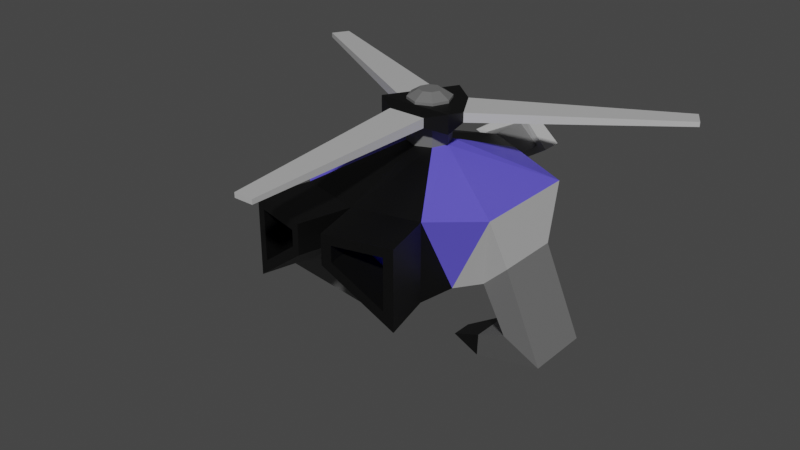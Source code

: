 # Source: heliDrone.blend  (saved by Blender 2.91.10; exported with 4.5.12 LTS)
import bpy
from mathutils import Matrix  # noqa: F401  (used for matrix-valued properties, if any)

bpy.ops.wm.read_factory_settings(use_empty=True)
scene = bpy.context.scene
scene.name = 'Scene'

# ---- collections
col_collection = bpy.data.collections.new('Collection'); scene.collection.children.link(col_collection)

# ---- materials (node trees are filled in below, after node groups)
mat_base = bpy.data.materials.new('base')
mat_base.alpha_threshold = 0.0
mat_base.use_transparent_shadow = False
mat_base.line_color = (0.0, 0.0, 0.0, 1.0)
mat_black = bpy.data.materials.new('black')
mat_black.use_transparent_shadow = False
mat_blue = bpy.data.materials.new('Blue')
mat_blue.use_transparent_shadow = False
mat_added = bpy.data.materials.new('added')
mat_added.use_transparent_shadow = False
mat_colour3 = bpy.data.materials.new('colour3')
mat_colour3.use_transparent_shadow = False

# ---- material node trees
mat_base.use_nodes = True; mat_base.node_tree.nodes.clear()
_N = mat_base.node_tree.nodes; _L = mat_base.node_tree.links
n0 = _N.new('ShaderNodeOutputMaterial'); n0.name = 'Material Output'; n0.location = (300, 300)
n1 = _N.new('ShaderNodeBsdfPrincipled'); n1.name = 'Principled BSDF'; n1.location = (10, 300)
n1.distribution = 'GGX'
n1.subsurface_method = 'BURLEY'
n1.inputs[0].default_value = (0.1452, 0.1452, 0.1452, 1.0)
n1.inputs[2].default_value = 0.4
n1.inputs[3].default_value = 1.45
n1.inputs[27].default_value = (0.0, 0.0, 0.0, 1.0)
n1.inputs[28].default_value = 1.0
_L.new(n1.outputs[0], n0.inputs[0])
n0.is_active_output = True
mat_black.use_nodes = True; mat_black.node_tree.nodes.clear()
_N = mat_black.node_tree.nodes; _L = mat_black.node_tree.links
n0 = _N.new('ShaderNodeBsdfPrincipled'); n0.name = 'Principled BSDF'; n0.location = (10, 300)
n0.distribution = 'GGX'
n0.subsurface_method = 'BURLEY'
n0.inputs[0].default_value = (0.0, 0.0, 0.0, 1.0)
n0.inputs[3].default_value = 1.45
n0.inputs[27].default_value = (0.0, 0.0, 0.0, 1.0)
n0.inputs[28].default_value = 1.0
n1 = _N.new('ShaderNodeOutputMaterial'); n1.name = 'Material Output'; n1.location = (300, 300)
_L.new(n0.outputs[0], n1.inputs[0])
n1.is_active_output = True
mat_blue.use_nodes = True; mat_blue.node_tree.nodes.clear()
_N = mat_blue.node_tree.nodes; _L = mat_blue.node_tree.links
n0 = _N.new('ShaderNodeBsdfPrincipled'); n0.name = 'Principled BSDF'; n0.location = (10, 300)
n0.distribution = 'GGX'
n0.subsurface_method = 'BURLEY'
n0.inputs[0].default_value = (0.0, 0.0, 1.0, 1.0)
n0.inputs[3].default_value = 1.45
n0.inputs[27].default_value = (0.0, 0.0, 0.0, 1.0)
n0.inputs[28].default_value = 1.0
n1 = _N.new('ShaderNodeOutputMaterial'); n1.name = 'Material Output'; n1.location = (300, 300)
_L.new(n0.outputs[0], n1.inputs[0])
n1.is_active_output = True
mat_added.use_nodes = True; mat_added.node_tree.nodes.clear()
_N = mat_added.node_tree.nodes; _L = mat_added.node_tree.links
n0 = _N.new('ShaderNodeBsdfPrincipled'); n0.name = 'Principled BSDF'; n0.location = (10, 300)
n0.distribution = 'GGX'
n0.subsurface_method = 'BURLEY'
n0.inputs[0].default_value = (0.4798, 0.4798, 0.4798, 1.0)
n0.inputs[3].default_value = 1.45
n0.inputs[27].default_value = (0.0, 0.0, 0.0, 1.0)
n0.inputs[28].default_value = 1.0
n1 = _N.new('ShaderNodeOutputMaterial'); n1.name = 'Material Output'; n1.location = (300, 300)
_L.new(n0.outputs[0], n1.inputs[0])
n1.is_active_output = True
mat_colour3.use_nodes = True; mat_colour3.node_tree.nodes.clear()
_N = mat_colour3.node_tree.nodes; _L = mat_colour3.node_tree.links
n0 = _N.new('ShaderNodeBsdfPrincipled'); n0.name = 'Principled BSDF'; n0.location = (10, 300)
n0.distribution = 'GGX'
n0.subsurface_method = 'BURLEY'
n0.inputs[0].default_value = (0.1147, 0.09429, 0.6981, 1.0)
n0.inputs[3].default_value = 1.45
n0.inputs[27].default_value = (0.0, 0.0, 0.0, 1.0)
n0.inputs[28].default_value = 1.0
n1 = _N.new('ShaderNodeOutputMaterial'); n1.name = 'Material Output'; n1.location = (300, 300)
_L.new(n0.outputs[0], n1.inputs[0])
n1.is_active_output = True

# ---- world
world_world = bpy.data.worlds.new('World'); scene.world = world_world
world_world.use_nodes = True; world_world.node_tree.nodes.clear()
_N = world_world.node_tree.nodes; _L = world_world.node_tree.links
n0 = _N.new('ShaderNodeOutputWorld'); n0.name = 'World Output'; n0.location = (300, 300)
n1 = _N.new('ShaderNodeBackground'); n1.name = 'Background'; n1.location = (10, 300)
n1.inputs[0].default_value = (0.05088, 0.05088, 0.05088, 1.0)
_L.new(n1.outputs[0], n0.inputs[0])
n0.is_active_output = True
world_world.color = (0.05088, 0.05088, 0.05088)
world_world.use_sun_shadow = False
world_world.sun_shadow_jitter_overblur = 0.0

# ---- meshes
me_cube = bpy.data.meshes.new('Cube')
me_cube.from_pydata([(0.07, 0.07, 0.5), (0.1371, 0.4243, 0.298), (0.07, -0.07, 0.5), (0.2983, -0.4243, 0.0), (-0.07, 0.07, 0.5), (-0.1371, 0.4243, 0.298), (-0.07, -0.07, 0.5), (-0.2983, -0.4243, 0.0), (0.2983, -0.4243, 0.3639), (-0.2983, -0.4243, 0.3639), (0.1544, 0.4243, 0.3639), (-0.1544, 0.4243, 0.3639), (0.07, -0.07, 0.6959), (-0.07, -0.07, 0.6959), (0.07, 0.07, 0.6959), (-0.07, 0.07, 0.6959), (0.0, 0.3537, 0.2777), (0.0, -0.5, 0.3639), (0.0, -0.3537, 0.2777), (0.0, 0.5, 0.3639), (0.0, -0.1, 0.5), (0.0, 0.1, 0.5), (0.0, -0.1, 0.6959), (0.0, 0.1, 0.6959), (-0.413, -0.15, 0.00867), (0.5255, -0.15, 0.1165), (-0.5255, -0.15, 0.1165), (0.413, -0.15, 0.00867), (0.1, 0.0, 0.5), (-0.1, 0.0, 0.5), (0.1, 0.0, 0.6959), (-0.1, 0.0, 0.6959), (-0.5255, 0.15, 0.1165), (0.413, 0.15, 0.00867), (-0.413, 0.15, 0.00867), (0.5255, 0.15, 0.1165), (0.0, 0.6902, 0.2253), (-0.1371, 0.6346, 0.298), (0.1371, 0.6346, 0.298), (0.0, 0.6902, 0.3639), (-0.2114, 0.173, 0.07935), (-0.2114, -0.173, 0.07935), (0.5, 0.25, 0.3639), (0.5, -0.25, 0.3639), (0.2114, -0.173, 0.07935), (-0.5, -0.25, 0.3639), (-0.5, 0.25, 0.3639), (0.2114, 0.173, 0.07935), (-0.5253, 0.15, -0.2011), (-0.5253, -0.15, -0.2011), (0.7018, 0.15, -0.2876), (0.7018, -0.15, -0.2876), (0.5253, -0.15, -0.2011), (-0.7018, -0.15, -0.2876), (-0.7018, 0.15, -0.2876), (0.5253, 0.15, -0.2011), (-0.1972, 0.04907, -0.3729), (-0.1972, -0.04907, -0.3729), (0.3218, 0.04907, -0.4329), (0.3218, -0.04907, -0.4329), (0.1972, -0.04907, -0.3729), (-0.3218, -0.04907, -0.4329), (-0.3218, 0.04907, -0.4329), (0.1972, 0.04907, -0.3729), (0.318, -0.6772, 0.3207), (0.318, -0.6772, 0.08505), (0.1033, -0.7317, 0.2472), (0.1033, -0.7317, 0.3207), (-0.318, -0.6772, 0.08505), (-0.318, -0.6772, 0.3207), (-0.1033, -0.7317, 0.3207), (-0.1033, -0.7317, 0.2472), (0.3598, -0.6666, 0.3639), (0.3598, -0.6666, 0.0), (0.06152, -0.7423, 0.2253), (0.06152, -0.7423, 0.3639), (-0.3598, -0.6666, 0.0), (-0.3598, -0.6666, 0.3639), (-0.06152, -0.7423, 0.3639), (-0.06152, -0.7423, 0.2253), (8.157e-11, 0.7327, 0.2231), (-0.1371, 0.7275, 0.3006), (0.1371, 0.7275, 0.3006), (1.046e-10, 0.7234, 0.361), (0.2889, -0.4874, 0.3207), (0.2889, -0.4874, 0.08505), (0.07432, -0.5419, 0.2472), (0.07432, -0.5419, 0.3207), (-0.2889, -0.4874, 0.08505), (-0.2889, -0.4874, 0.3207), (-0.07432, -0.5419, 0.3207), (-0.07432, -0.5419, 0.2472), (0.0, 0.6902, 0.1646), (-0.1978, 0.6145, 0.2988), (0.1978, 0.6145, 0.2988), (0.0, 0.6902, 0.4245), (0.0, 0.7656, 0.1646), (-0.1978, 0.7171, 0.2995), (0.1978, 0.7171, 0.2995), (0.0, 0.7656, 0.4245), (6.198e-11, 0.7073, 0.2213), (-0.1371, 0.702, 0.2989), (0.1371, 0.702, 0.2989), (8.505e-11, 0.6979, 0.3593), (0.3613, 0.09953, -0.287), (0.3613, -0.09953, -0.287), (-0.3613, -0.09953, -0.287), (-0.3613, 0.09953, -0.287), (0.0, 0.5, 0.2253), (-0.3263, 0.25, 0.0), (-0.3263, -0.25, 0.0), (0.3263, -0.25, 0.0), (0.3263, 0.25, 0.0), (0.0, -0.5, 0.2253), (0.0, -0.05, 0.7268), (-0.035, -0.035, 0.7268), (0.05, 0.0, 0.7268), (0.035, -0.035, 0.7268), (0.0, 0.05, 0.7268), (0.035, 0.035, 0.7268), (-0.035, 0.035, 0.7268), (-0.05, 0.0, 0.7268)], [], [(31, 13, 115, 121), (9, 7, 76, 77), (109, 46, 11), (113, 111, 3), (111, 43, 8), (19, 10, 1), (20, 6, 9, 17), (28, 2, 8, 43), (29, 4, 11, 46), (21, 0, 10, 19), (29, 6, 13, 31), (20, 2, 12, 22), (21, 4, 15, 23), (0, 21, 23, 14), (6, 20, 22, 13), (4, 21, 19, 11), (2, 20, 17, 8), (5, 11, 19), (110, 113, 7), (8, 17, 75, 72), (40, 16, 18, 41), (28, 0, 14, 30), (15, 31, 121, 120), (6, 29, 45, 9), (28, 43, 42), (24, 26, 53, 49), (16, 47, 44, 18), (9, 45, 110), (2, 28, 30, 12), (108, 1, 112), (10, 42, 112), (0, 28, 42, 10), (5, 108, 109), (29, 46, 45), (27, 33, 55, 52), (30, 14, 119, 116), (4, 29, 31, 15), (1, 10, 112), (3, 111, 8), (5, 109, 11), (7, 9, 110), (108, 5, 37, 36), (19, 1, 38, 39), (68, 88, 89, 69), (70, 90, 91, 71), (5, 19, 39, 37), (1, 108, 36, 38), (24, 34, 109, 110), (25, 35, 42, 43), (27, 25, 43), (24, 110, 45), (32, 26, 45, 46), (33, 27, 111, 112), (33, 112, 42), (34, 32, 46), (62, 107, 56), (107, 106, 57, 56), (35, 25, 51, 50), (33, 35, 50, 55), (26, 32, 54, 53), (25, 27, 52, 51), (34, 24, 49, 48), (32, 34, 48, 54), (63, 58, 59, 60), (57, 61, 62, 56), (105, 104, 63, 60), (106, 61, 57), (26, 24, 45), (104, 58, 63), (111, 27, 43), (59, 105, 60), (68, 71, 91, 88), (113, 3, 73, 74), (17, 113, 74, 75), (3, 8, 72, 73), (7, 113, 79, 76), (113, 17, 78, 79), (17, 9, 77, 78), (64, 65, 73, 72), (65, 66, 74, 73), (67, 64, 72, 75), (66, 67, 75, 74), (68, 69, 77, 76), (69, 70, 78, 77), (71, 68, 76, 79), (70, 71, 79, 78), (67, 66, 86, 87), (64, 67, 87, 84), (89, 90, 70, 69), (65, 85, 86, 66), (80, 81, 101, 100), (81, 83, 103, 101), (85, 84, 87, 86), (91, 90, 89, 88), (38, 94, 95), (81, 80, 96), (81, 97, 99), (37, 93, 92), (95, 94, 98, 99), (92, 93, 97, 96), (93, 95, 99, 97), (94, 92, 96, 98), (38, 36, 92), (82, 83, 99), (82, 98, 96), (37, 39, 95), (93, 37, 95), (39, 38, 95), (94, 38, 92), (36, 37, 92), (98, 82, 99), (83, 81, 99), (97, 81, 96), (80, 82, 96), (100, 103, 102), (100, 101, 103), (83, 82, 102, 103), (82, 80, 100, 102), (64, 84, 85, 65), (51, 52, 105, 59), (55, 50, 58, 104), (50, 51, 59, 58), (52, 55, 104, 105), (53, 54, 62, 61), (49, 53, 61, 106), (48, 49, 106, 107), (54, 48, 107, 62), (109, 34, 46), (35, 33, 42), (16, 40, 109, 108), (40, 41, 110, 109), (44, 47, 112, 111), (47, 16, 108, 112), (18, 44, 111, 113), (41, 18, 113, 110), (12, 30, 116, 117), (22, 12, 117, 114), (14, 23, 118, 119), (13, 22, 114, 115), (23, 15, 120, 118), (115, 114, 117, 118), (121, 115, 118, 120), (118, 117, 116, 119)])
me_cube.polygons.foreach_set('material_index', [0, 1, 4, 1, 4, 1, 1, 4, 4, 1, 0, 0, 0, 0, 0, 1, 1, 1, 1, 1, 2, 0, 0, 4, 4, 0, 2, 4, 0, 1, 4, 4, 1, 4, 0, 0, 0, 1, 1, 1, 1, 0, 0, 1, 1, 0, 0, 3, 3, 3, 3, 3, 3, 3, 3, 1, 1, 0, 0, 0, 0, 0, 0, 1, 1, 1, 1, 3, 1, 3, 1, 1, 1, 1, 1, 1, 1, 1, 1, 1, 1, 1, 1, 1, 1, 1, 1, 1, 1, 1, 1, 1, 2, 2, 3, 3, 3, 3, 3, 3, 3, 3, 3, 3, 3, 3, 3, 3, 3, 3, 3, 3, 3, 3, 2, 2, 1, 1, 1, 0, 0, 0, 0, 0, 0, 0, 0, 3, 3, 1, 1, 1, 1, 1, 1, 0, 0, 0, 0, 0, 0, 0, 0])
_uv = me_cube.uv_layers.new(name='UVMap')
_uv.uv.foreach_set('vector', [0.8, 0.625, 0.8, 0.675, 0.8, 0.675, 0.8, 0.625, 0.625, 0.0, 0.375, 0.0, 0.375, 0.0, 0.625, 0.0, 0.375, 0.1875, 0.625, 0.1875, 0.625, 0.25, 0.25, 0.625, 0.375, 0.625, 0.375, 0.75, 0.375, 0.625, 0.625, 0.625, 0.625, 0.75, 0.625, 0.375, 0.625, 0.5, 0.375, 0.5, 0.75, 0.675, 0.8, 0.675, 0.875, 0.75, 0.75, 0.75, 0.7, 0.625, 0.7, 0.675, 0.625, 0.75, 0.625, 0.625, 0.8, 0.6, 0.8, 0.575, 0.875, 0.5, 0.875, 0.5625, 0.75, 0.575, 0.7, 0.575, 0.625, 0.5, 0.75, 0.5, 0.8, 0.625, 0.8, 0.675, 0.8, 0.675, 0.8, 0.625, 0.75, 0.675, 0.7, 0.675, 0.7, 0.675, 0.75, 0.675, 0.75, 0.575, 0.8, 0.575, 0.8, 0.575, 0.75, 0.575, 0.7, 0.575, 0.75, 0.575, 0.75, 0.575, 0.7, 0.575, 0.8, 0.675, 0.75, 0.675, 0.75, 0.675, 0.8, 0.675, 0.8, 0.575, 0.75, 0.575, 0.75, 0.5, 0.875, 0.5, 0.7, 0.675, 0.75, 0.675, 0.75, 0.75, 0.625, 0.75, 0.375, 0.25, 0.625, 0.25, 0.625, 0.375, 0.125, 0.625, 0.25, 0.75, 0.125, 0.75, 0.625, 0.75, 0.75, 0.75, 0.75, 0.75, 0.625, 0.75, 0.169, 0.5767, 0.2406, 0.5723, 0.2594, 0.6152, 0.169, 0.6108, 0.7, 0.6, 0.7, 0.575, 0.7, 0.575, 0.7, 0.625, 0.8, 0.575, 0.8, 0.625, 0.8, 0.625, 0.8, 0.575, 0.8, 0.675, 0.8, 0.625, 0.875, 0.625, 0.875, 0.75, 0.7, 0.625, 0.625, 0.625, 0.625, 0.5625, 0.4333, 0.1375, 0.563, 0.1375, 0.563, 0.1375, 0.437, 0.1375, 0.2406, 0.5723, 0.331, 0.5767, 0.331, 0.6108, 0.2594, 0.6152, 0.625, 0.0, 0.625, 0.125, 0.375, 0.125, 0.7, 0.675, 0.7, 0.625, 0.7, 0.625, 0.7, 0.675, 0.25, 0.5, 0.375, 0.5, 0.375, 0.5625, 0.625, 0.5, 0.625, 0.5625, 0.375, 0.5625, 0.7, 0.575, 0.7, 0.6, 0.625, 0.5625, 0.625, 0.5, 0.125, 0.5, 0.25, 0.5625, 0.125, 0.5625, 0.8, 0.6, 0.875, 0.5625, 0.875, 0.625, 0.4333, 0.6125, 0.4333, 0.575, 0.437, 0.575, 0.437, 0.6125, 0.7, 0.625, 0.7, 0.575, 0.7, 0.575, 0.7, 0.625, 0.8, 0.575, 0.8, 0.625, 0.8, 0.625, 0.8, 0.575, 0.375, 0.5, 0.625, 0.5, 0.375, 0.5625, 0.375, 0.75, 0.375, 0.625, 0.625, 0.75, 0.375, 0.25, 0.375, 0.1875, 0.625, 0.25, 0.375, 0.0, 0.625, 0.0, 0.375, 0.125, 0.25, 0.5625, 0.125, 0.5, 0.125, 0.5, 0.25, 0.5625, 0.625, 0.375, 0.375, 0.5, 0.375, 0.5, 0.625, 0.375, 0.4146, 0.9825, 0.4146, 0.9825, 0.5885, 0.9825, 0.5885, 0.9825, 0.5605, 0.8925, 0.5605, 0.8925, 0.4436, 0.8925, 0.4436, 0.8925, 0.375, 0.25, 0.625, 0.375, 0.625, 0.375, 0.375, 0.25, 0.375, 0.5, 0.25, 0.5, 0.25, 0.5, 0.375, 0.5, 0.4333, 0.1375, 0.4333, 0.175, 0.375, 0.1875, 0.375, 0.125, 0.563, 0.6125, 0.563, 0.575, 0.625, 0.5625, 0.625, 0.625, 0.4333, 0.6125, 0.563, 0.6125, 0.625, 0.625, 0.4333, 0.1375, 0.375, 0.125, 0.625, 0.125, 0.563, 0.175, 0.563, 0.1375, 0.625, 0.125, 0.625, 0.1875, 0.4333, 0.575, 0.4333, 0.6125, 0.375, 0.625, 0.375, 0.5625, 0.4333, 0.575, 0.375, 0.5625, 0.625, 0.5625, 0.4333, 0.175, 0.563, 0.175, 0.625, 0.1875, 0.563, 0.175, 0.437, 0.175, 0.437, 0.175, 0.437, 0.175, 0.437, 0.1375, 0.437, 0.1375, 0.437, 0.175, 0.563, 0.575, 0.563, 0.6125, 0.563, 0.6125, 0.563, 0.575, 0.4333, 0.575, 0.563, 0.575, 0.563, 0.575, 0.437, 0.575, 0.563, 0.1375, 0.563, 0.175, 0.563, 0.175, 0.563, 0.1375, 0.563, 0.6125, 0.4333, 0.6125, 0.437, 0.6125, 0.563, 0.6125, 0.4333, 0.175, 0.4333, 0.1375, 0.437, 0.1375, 0.437, 0.175, 0.563, 0.175, 0.4333, 0.175, 0.437, 0.175, 0.563, 0.175, 0.437, 0.575, 0.563, 0.575, 0.563, 0.6125, 0.437, 0.6125, 0.437, 0.1375, 0.563, 0.1375, 0.563, 0.175, 0.437, 0.175, 0.437, 0.6125, 0.437, 0.575, 0.437, 0.575, 0.437, 0.6125, 0.437, 0.1375, 0.563, 0.1375, 0.437, 0.1375, 0.563, 0.1375, 0.4333, 0.1375, 0.625, 0.125, 0.437, 0.575, 0.563, 0.575, 0.437, 0.575, 0.375, 0.625, 0.4333, 0.6125, 0.625, 0.625, 0.563, 0.6125, 0.437, 0.6125, 0.437, 0.6125, 0.4146, 0.9825, 0.4436, 0.8925, 0.4436, 0.8925, 0.4146, 0.9825, 0.25, 0.625, 0.375, 0.75, 0.375, 0.75, 0.25, 0.625, 0.625, 0.875, 0.375, 0.875, 0.375, 0.875, 0.625, 0.875, 0.375, 0.75, 0.625, 0.75, 0.625, 0.75, 0.375, 0.75, 0.125, 0.75, 0.25, 0.75, 0.25, 0.75, 0.125, 0.75, 0.375, 0.875, 0.625, 0.875, 0.625, 0.875, 0.375, 0.875, 0.75, 0.75, 0.875, 0.75, 0.875, 0.75, 0.75, 0.75, 0.5885, 0.7675, 0.4146, 0.7675, 0.375, 0.75, 0.625, 0.75, 0.4146, 0.7675, 0.4436, 0.8575, 0.375, 0.875, 0.375, 0.75, 0.5605, 0.8575, 0.5885, 0.7675, 0.625, 0.75, 0.625, 0.875, 0.4436, 0.8575, 0.5605, 0.8575, 0.625, 0.875, 0.375, 0.875, 0.4146, 0.9825, 0.5885, 0.9825, 0.625, 1.0, 0.375, 1.0, 0.5885, 0.9825, 0.5605, 0.8925, 0.625, 0.875, 0.625, 1.0, 0.4436, 0.8925, 0.4146, 0.9825, 0.375, 1.0, 0.375, 0.875, 0.5605, 0.8925, 0.4436, 0.8925, 0.375, 0.875, 0.625, 0.875, 0.5605, 0.8575, 0.4436, 0.8575, 0.4436, 0.8575, 0.5605, 0.8575, 0.5885, 0.7675, 0.5605, 0.8575, 0.5605, 0.8575, 0.5885, 0.7675, 0.5885, 0.9825, 0.5605, 0.8925, 0.5605, 0.8925, 0.5885, 0.9825, 0.4146, 0.7675, 0.4146, 0.7675, 0.4436, 0.8575, 0.4436, 0.8575, 0.375, 0.375, 0.375, 0.25, 0.375, 0.25, 0.375, 0.375, 0.375, 0.25, 0.625, 0.375, 0.625, 0.375, 0.375, 0.25, 0.4146, 0.7675, 0.5885, 0.7675, 0.5605, 0.8575, 0.4436, 0.8575, 0.4436, 0.8925, 0.5605, 0.8925, 0.5885, 0.9825, 0.4146, 0.9825, 0.375, 0.5, 0.375, 0.5, 0.625, 0.375, 0.375, 0.25, 0.375, 0.375, 0.375, 0.375, 0.375, 0.25, 0.375, 0.25, 0.625, 0.375, 0.125, 0.5, 0.125, 0.5, 0.25, 0.5625, 0.625, 0.375, 0.375, 0.5, 0.375, 0.5, 0.625, 0.375, 0.25, 0.5625, 0.125, 0.5, 0.125, 0.5, 0.25, 0.5625, 0.375, 0.25, 0.625, 0.375, 0.625, 0.375, 0.375, 0.25, 0.375, 0.5, 0.25, 0.5, 0.25, 0.5, 0.375, 0.5, 0.375, 0.5, 0.25, 0.5, 0.25, 0.5, 0.375, 0.5, 0.625, 0.375, 0.625, 0.375, 0.375, 0.5, 0.375, 0.5, 0.375, 0.375, 0.375, 0.25, 0.625, 0.375, 0.625, 0.375, 0.375, 0.25, 0.375, 0.25, 0.625, 0.375, 0.625, 0.375, 0.375, 0.5, 0.625, 0.375, 0.375, 0.5, 0.375, 0.5, 0.25, 0.5, 0.25, 0.5625, 0.125, 0.5, 0.25, 0.5625, 0.375, 0.5, 0.375, 0.5, 0.625, 0.375, 0.625, 0.375, 0.375, 0.25, 0.625, 0.375, 0.375, 0.25, 0.375, 0.25, 0.375, 0.375, 0.375, 0.375, 0.375, 0.5, 0.375, 0.375, 0.375, 0.375, 0.625, 0.375, 0.375, 0.5, 0.375, 0.375, 0.375, 0.25, 0.625, 0.375, 0.625, 0.375, 0.375, 0.5, 0.375, 0.5, 0.625, 0.375, 0.375, 0.5, 0.375, 0.375, 0.375, 0.375, 0.375, 0.5, 0.5885, 0.7675, 0.5885, 0.7675, 0.4146, 0.7675, 0.4146, 0.7675, 0.563, 0.6125, 0.437, 0.6125, 0.437, 0.6125, 0.563, 0.6125, 0.437, 0.575, 0.563, 0.575, 0.563, 0.575, 0.437, 0.575, 0.563, 0.575, 0.563, 0.6125, 0.563, 0.6125, 0.563, 0.575, 0.437, 0.6125, 0.437, 0.575, 0.437, 0.575, 0.437, 0.6125, 0.563, 0.1375, 0.563, 0.175, 0.563, 0.175, 0.563, 0.1375, 0.437, 0.1375, 0.563, 0.1375, 0.563, 0.1375, 0.437, 0.1375, 0.437, 0.175, 0.437, 0.1375, 0.437, 0.1375, 0.437, 0.175, 0.563, 0.175, 0.437, 0.175, 0.437, 0.175, 0.563, 0.175, 0.375, 0.1875, 0.4333, 0.175, 0.625, 0.1875, 0.563, 0.575, 0.4333, 0.575, 0.625, 0.5625, 0.2406, 0.5723, 0.169, 0.5767, 0.125, 0.5625, 0.25, 0.5625, 0.169, 0.5767, 0.169, 0.6108, 0.125, 0.625, 0.125, 0.5625, 0.331, 0.6108, 0.331, 0.5767, 0.375, 0.5625, 0.375, 0.625, 0.331, 0.5767, 0.2406, 0.5723, 0.25, 0.5625, 0.375, 0.5625, 0.2594, 0.6152, 0.331, 0.6108, 0.375, 0.625, 0.25, 0.625, 0.169, 0.6108, 0.2594, 0.6152, 0.25, 0.625, 0.125, 0.625, 0.7, 0.675, 0.7, 0.625, 0.7, 0.625, 0.7, 0.675, 0.75, 0.675, 0.7, 0.675, 0.7, 0.675, 0.75, 0.675, 0.7, 0.575, 0.75, 0.575, 0.75, 0.575, 0.7, 0.575, 0.8, 0.675, 0.75, 0.675, 0.75, 0.675, 0.8, 0.675, 0.75, 0.575, 0.8, 0.575, 0.8, 0.575, 0.75, 0.575, 0.8, 0.675, 0.75, 0.675, 0.7, 0.675, 0.75, 0.575, 0.8, 0.625, 0.8, 0.675, 0.75, 0.575, 0.8, 0.575, 0.75, 0.575, 0.7, 0.675, 0.7, 0.625, 0.7, 0.575])
me_cube.materials.append(mat_base)
me_cube.materials.append(mat_black)
me_cube.materials.append(mat_blue)
me_cube.materials.append(mat_added)
me_cube.materials.append(mat_colour3)
me_cube.use_remesh_preserve_volume = False
me_cube.use_remesh_preserve_attributes = False
me_cube.use_mirror_vertex_groups = False
me_cube.update()
me_cylinder = bpy.data.meshes.new('Cylinder')
me_cylinder.from_pydata([(-0.1472, -0.085, -0.045), (-0.1472, -0.085, 0.045), (-1.49e-08, 0.17, -0.045), (-1.49e-08, 0.17, 0.045), (0.1472, -0.085, -0.045), (0.1472, -0.085, 0.045), (4.47e-08, -0.9154, -0.01125), (4.47e-08, -0.9154, 0.01125), (0.07361, -0.9154, 0.01125), (0.07361, -0.9154, -0.01125), (-0.8296, 0.394, -0.01125), (-0.7928, 0.4577, -0.01125), (-0.7928, 0.4577, 0.01125), (-0.8296, 0.394, 0.01125), (0.756, 0.5215, 0.01125), (0.756, 0.5215, -0.01125), (0.7928, 0.4577, -0.01125), (0.7928, 0.4577, 0.01125), (0.1464, -0.0004899, 0.0225), (0.07276, 0.127, 0.0225), (0.07276, 0.127, -0.0225), (0.1464, -0.0004899, -0.0225), (-0.07361, -0.1265, -0.0225), (-0.07361, -0.1265, 0.0225), (0.07361, -0.1265, -0.0225), (0.07361, -0.1265, 0.0225), (-0.1464, -0.0004899, 0.0225), (-0.1464, -0.0004899, -0.0225), (-0.07276, 0.127, -0.0225), (-0.07276, 0.127, 0.0225)], [], [(27, 26, 13, 10), (19, 18, 17, 14), (3, 1, 5), (23, 22, 6, 7), (0, 2, 4), (9, 8, 7, 6), (22, 24, 9, 6), (25, 23, 7, 8), (24, 25, 8, 9), (10, 13, 12, 11), (28, 27, 10, 11), (29, 28, 11, 12), (26, 29, 12, 13), (15, 14, 17, 16), (20, 19, 14, 15), (18, 21, 16, 17), (21, 20, 15, 16), (4, 2, 20, 21), (5, 4, 21, 18), (2, 3, 19, 20), (3, 5, 18, 19), (4, 5, 25, 24), (5, 1, 23, 25), (0, 4, 24, 22), (1, 0, 22, 23), (1, 3, 29, 26), (3, 2, 28, 29), (2, 0, 27, 28), (0, 1, 26, 27)])
me_cylinder.polygons.foreach_set('material_index', [1, 1, 0, 1, 0, 1, 1, 1, 1, 1, 1, 1, 1, 1, 1, 1, 1, 0, 0, 0, 0, 0, 0, 0, 0, 0, 0, 0, 0])
_uv = me_cylinder.uv_layers.new(name='UVMap')
_uv.uv.foreach_set('vector', [1.0, 0.5, 1.0, 1.0, 1.0, 1.0, 1.0, 0.5, 0.4578, 0.13, 0.04215, 0.13, 0.25, 0.13, 0.4578, 0.13, 0.4578, 0.13, 0.25, 0.49, 0.04215, 0.13, 1.0, 1.0, 1.0, 0.5, 1.0, 0.5, 1.0, 1.0, 0.75, 0.49, 0.9578, 0.13, 0.5422, 0.13, 0.3333, 0.5, 0.3333, 1.0, 0.1667, 1.0, 0.1667, 0.5, 0.75, 0.49, 0.5422, 0.13, 0.5422, 0.13, 0.6461, 0.31, 0.04215, 0.13, 0.25, 0.49, 0.1461, 0.31, 0.04215, 0.13, 0.3333, 0.5, 0.3333, 1.0, 0.3333, 1.0, 0.3333, 0.5, 1.0, 0.5, 1.0, 1.0, 0.8333, 1.0, 0.8333, 0.5, 0.9578, 0.13, 0.75, 0.49, 0.75, 0.49, 0.8539, 0.31, 0.6667, 1.0, 0.6667, 0.5, 0.8333, 0.5, 0.8333, 1.0, 0.25, 0.49, 0.4578, 0.13, 0.3539, 0.31, 0.25, 0.49, 0.6667, 0.5, 0.6667, 1.0, 0.5, 1.0, 0.5, 0.5, 0.6667, 0.5, 0.6667, 1.0, 0.6667, 1.0, 0.6667, 0.5, 0.3333, 1.0, 0.3333, 0.5, 0.5, 0.5, 0.5, 1.0, 0.5422, 0.13, 0.9578, 0.13, 0.9578, 0.13, 0.75, 0.13, 0.5422, 0.13, 0.9578, 0.13, 0.9578, 0.13, 0.5422, 0.13, 0.3333, 1.0, 0.3333, 0.5, 0.3333, 0.5, 0.3333, 1.0, 0.6667, 0.5, 0.6667, 1.0, 0.6667, 1.0, 0.6667, 0.5, 0.4578, 0.13, 0.04215, 0.13, 0.04215, 0.13, 0.4578, 0.13, 0.3333, 0.5, 0.3333, 1.0, 0.3333, 1.0, 0.3333, 0.5, 0.04215, 0.13, 0.25, 0.49, 0.25, 0.49, 0.04215, 0.13, 0.75, 0.49, 0.5422, 0.13, 0.5422, 0.13, 0.75, 0.49, 1.0, 1.0, 1.0, 0.5, 1.0, 0.5, 1.0, 1.0, 0.25, 0.49, 0.4578, 0.13, 0.4578, 0.13, 0.25, 0.49, 0.6667, 1.0, 0.6667, 0.5, 0.6667, 0.5, 0.6667, 1.0, 0.9578, 0.13, 0.75, 0.49, 0.75, 0.49, 0.9578, 0.13, 1.0, 0.5, 1.0, 1.0, 1.0, 1.0, 1.0, 0.5])
me_cylinder.materials.append(mat_black)
me_cylinder.materials.append(mat_added)
me_cylinder.use_remesh_fix_poles = True
me_cylinder.use_remesh_preserve_attributes = False
me_cylinder.use_mirror_vertex_groups = False
me_cylinder.update()
arm_armature = bpy.data.armatures.new('Armature')  # bones are not reproduced

# ---- objects
ob_cube = bpy.data.objects.new('Cube', me_cube)
ob_cylinder = bpy.data.objects.new('Cylinder', me_cylinder)
ob_armature = bpy.data.objects.new('Armature', arm_armature)

# ---- transforms, parenting, visibility, modifiers, constraints
ob_cube.location = (0.0, 0.0, 0.0)
ob_cube.lock_rotations_4d = False
ob_cube.empty_display_type = 'ARROWS'
ob_cube.lineart.crease_threshold = 0.0
ob_cylinder.parent = ob_armature
ob_cylinder.matrix_parent_inverse = Matrix(((1.0, -0.0, 0.0, -0.0), (-0.0, 1.0, -0.0, 0.0), (0.0, -0.0, 1.0, -0.6401), (-0.0, 0.0, -0.0, 1.0)))
ob_cylinder.location = (0.0, 0.0, 0.6401)
ob_cylinder.scale = (1.204, 1.204, 0.9707)
ob_cylinder.lineart.crease_threshold = 0.0
_vg = ob_cylinder.vertex_groups.new(name='Bone')
_vg.add([0, 1, 2, 3, 4, 5, 6, 7, 8, 9, 10, 11, 12, 13, 14, 15, 16, 17, 18, 19, 20, 21, 22, 23, 24, 25, 26, 27, 28, 29], 1.0, 'REPLACE')
_m = ob_cylinder.modifiers.new('Armature', 'ARMATURE')
_m.object = ob_armature
ob_armature.location = (0.0, 0.0, 0.6401)
ob_armature.lineart.crease_threshold = 0.0

# ---- collection membership
col_collection.objects.link(ob_cube)
col_collection.objects.link(ob_cylinder)
col_collection.objects.link(ob_armature)

# ---- scene / render settings (as saved in the file)
scene.frame_start = 1; scene.frame_end = 30; scene.frame_set(20)
scene.render.engine = 'BLENDER_EEVEE_NEXT'
scene.cycles.use_denoising = False
scene.cycles.samples = 128
scene.cycles.sampling_pattern = 'TABULATED_SOBOL'
scene.cycles.use_adaptive_sampling = False
scene.cycles.use_light_tree = False
scene.view_settings.view_transform = 'Filmic'
bpy.context.view_layer.update()

# ---- added for rendering (the .blend has no active camera and no usable light): camera, sun
cam_auto = bpy.data.cameras.new('AutoCamera')
cam_auto.lens = 50.0
cam_auto.sensor_width = 36.0
cam_auto.clip_end = 1000.0
ob_auto_camera = bpy.data.objects.new('AutoCamera', cam_auto)
scene.collection.objects.link(ob_auto_camera)
ob_auto_camera.location = (2.69919, -3.43398, 2.32403)
ob_auto_camera.rotation_euler = (1.09748, -7.21219e-08, 0.694738)
scene.camera = ob_auto_camera
light_auto_sun = bpy.data.lights.new('AutoSun', 'SUN')
light_auto_sun.energy = 3.0
light_auto_sun.angle = 0.0523599
ob_auto_sun = bpy.data.objects.new('AutoSun', light_auto_sun)
scene.collection.objects.link(ob_auto_sun)
ob_auto_sun.rotation_euler = (0.872665, 0.174533, 0.523599)
bpy.context.view_layer.update()
